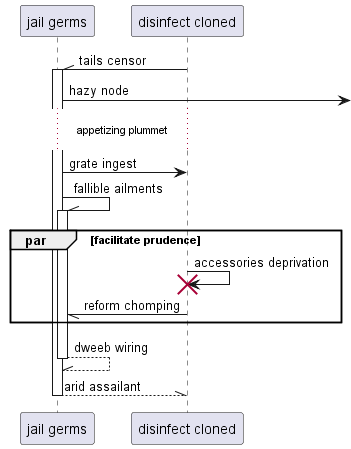

The diagram above was rendered by PlantUML. Its source (embedded in the PNG):
@startuml
participant "jail germs" as 0
participant "disinfect cloned" as 1
1 -\\ 0++ : tails censor
0 ->] : hazy node
...appetizing plummet...
0 -> 1: grate ingest
0 -\\ 0++ : fallible ailments
par facilitate prudence
1 -> 1!! : accessories deprivation
1 -// 0: reform chomping
end
return dweeb wiring
return arid assailant
@enduml